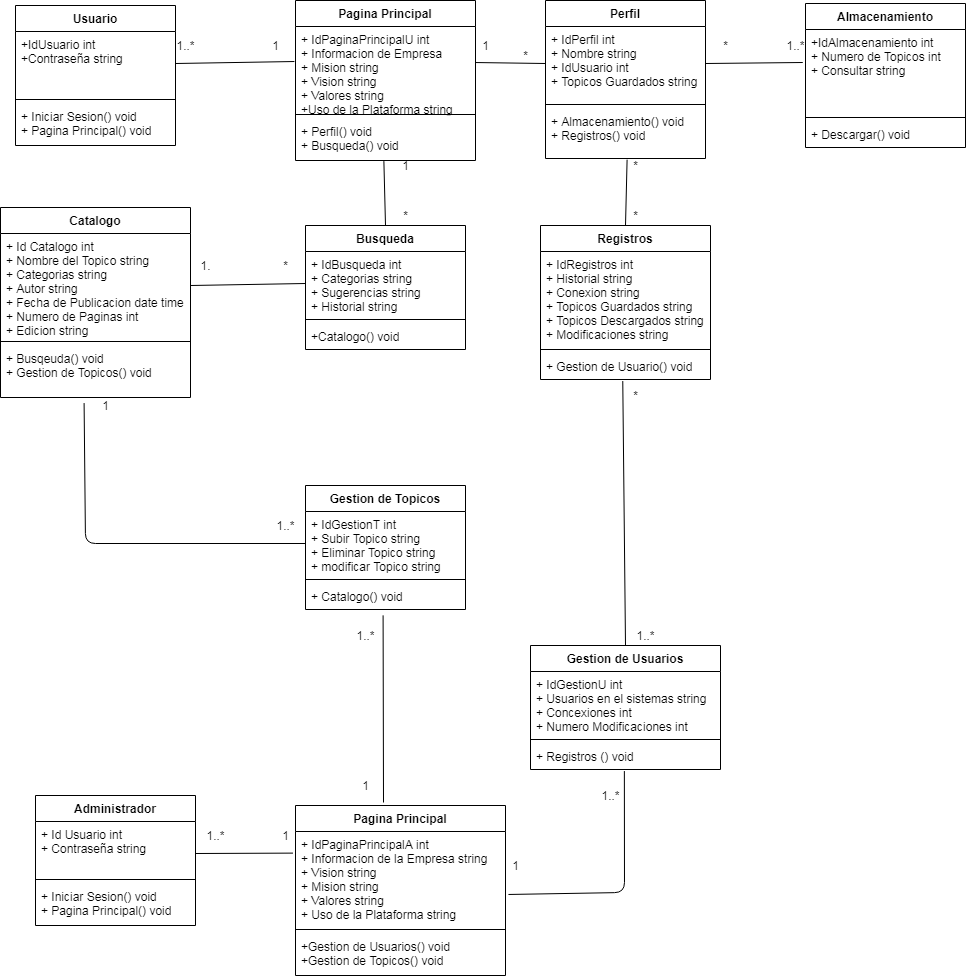

The diagram above was exported from draw.io. Its source (the exported page's mxGraphModel, read from the mxfile embedded in the PNG):
<mxGraphModel dx="1693" dy="478" grid="1" gridSize="10" guides="1" tooltips="1" connect="1" arrows="1" fold="1" page="1" pageScale="1" pageWidth="827" pageHeight="1169" math="0" shadow="0">
  <root>
    <mxCell id="0" />
    <mxCell id="1" parent="0" />
    <mxCell id="2" value="Usuario" style="swimlane;fontStyle=1;align=center;verticalAlign=top;childLayout=stackLayout;horizontal=1;startSize=26;horizontalStack=0;resizeParent=1;resizeParentMax=0;resizeLast=0;collapsible=1;marginBottom=0;" parent="1" vertex="1">
      <mxGeometry x="-10" y="70" width="160" height="140" as="geometry" />
    </mxCell>
    <mxCell id="3" value="+IdUsuario int&#10;+Contraseña string&#10;" style="text;strokeColor=none;fillColor=none;align=left;verticalAlign=top;spacingLeft=4;spacingRight=4;overflow=hidden;rotatable=0;points=[[0,0.5],[1,0.5]];portConstraint=eastwest;" parent="2" vertex="1">
      <mxGeometry y="26" width="160" height="64" as="geometry" />
    </mxCell>
    <mxCell id="4" value="" style="line;strokeWidth=1;fillColor=none;align=left;verticalAlign=middle;spacingTop=-1;spacingLeft=3;spacingRight=3;rotatable=0;labelPosition=right;points=[];portConstraint=eastwest;" parent="2" vertex="1">
      <mxGeometry y="90" width="160" height="8" as="geometry" />
    </mxCell>
    <mxCell id="5" value="+ Iniciar Sesion() void&#10;+ Pagina Principal() void&#10;" style="text;strokeColor=none;fillColor=none;align=left;verticalAlign=top;spacingLeft=4;spacingRight=4;overflow=hidden;rotatable=0;points=[[0,0.5],[1,0.5]];portConstraint=eastwest;" parent="2" vertex="1">
      <mxGeometry y="98" width="160" height="42" as="geometry" />
    </mxCell>
    <mxCell id="7" value="Pagina Principal" style="swimlane;fontStyle=1;align=center;verticalAlign=top;childLayout=stackLayout;horizontal=1;startSize=26;horizontalStack=0;resizeParent=1;resizeParentMax=0;resizeLast=0;collapsible=1;marginBottom=0;" parent="1" vertex="1">
      <mxGeometry x="270" y="65" width="180" height="160" as="geometry" />
    </mxCell>
    <mxCell id="8" value="+ IdPaginaPrincipalU int&#10;+ Informacion de Empresa&#10;+ Mision string&#10;+ Vision string&#10;+ Valores string&#10;+Uso de la Plataforma string&#10;" style="text;strokeColor=none;fillColor=none;align=left;verticalAlign=top;spacingLeft=4;spacingRight=4;overflow=hidden;rotatable=0;points=[[0,0.5],[1,0.5]];portConstraint=eastwest;" parent="7" vertex="1">
      <mxGeometry y="26" width="180" height="84" as="geometry" />
    </mxCell>
    <mxCell id="9" value="" style="line;strokeWidth=1;fillColor=none;align=left;verticalAlign=middle;spacingTop=-1;spacingLeft=3;spacingRight=3;rotatable=0;labelPosition=right;points=[];portConstraint=eastwest;" parent="7" vertex="1">
      <mxGeometry y="110" width="180" height="8" as="geometry" />
    </mxCell>
    <mxCell id="10" value="+ Perfil() void&#10;+ Busqueda() void" style="text;strokeColor=none;fillColor=none;align=left;verticalAlign=top;spacingLeft=4;spacingRight=4;overflow=hidden;rotatable=0;points=[[0,0.5],[1,0.5]];portConstraint=eastwest;" parent="7" vertex="1">
      <mxGeometry y="118" width="180" height="42" as="geometry" />
    </mxCell>
    <mxCell id="11" value="Perfil" style="swimlane;fontStyle=1;align=center;verticalAlign=top;childLayout=stackLayout;horizontal=1;startSize=26;horizontalStack=0;resizeParent=1;resizeParentMax=0;resizeLast=0;collapsible=1;marginBottom=0;" parent="1" vertex="1">
      <mxGeometry x="520" y="65" width="160" height="158" as="geometry" />
    </mxCell>
    <mxCell id="12" value="+ IdPerfil int&#10;+ Nombre string&#10;+ IdUsuario int&#10;+ Topicos Guardados string" style="text;strokeColor=none;fillColor=none;align=left;verticalAlign=top;spacingLeft=4;spacingRight=4;overflow=hidden;rotatable=0;points=[[0,0.5],[1,0.5]];portConstraint=eastwest;" parent="11" vertex="1">
      <mxGeometry y="26" width="160" height="74" as="geometry" />
    </mxCell>
    <mxCell id="13" value="" style="line;strokeWidth=1;fillColor=none;align=left;verticalAlign=middle;spacingTop=-1;spacingLeft=3;spacingRight=3;rotatable=0;labelPosition=right;points=[];portConstraint=eastwest;" parent="11" vertex="1">
      <mxGeometry y="100" width="160" height="8" as="geometry" />
    </mxCell>
    <mxCell id="14" value="+ Almacenamiento() void&#10;+ Registros() void&#10;" style="text;strokeColor=none;fillColor=none;align=left;verticalAlign=top;spacingLeft=4;spacingRight=4;overflow=hidden;rotatable=0;points=[[0,0.5],[1,0.5]];portConstraint=eastwest;" parent="11" vertex="1">
      <mxGeometry y="108" width="160" height="50" as="geometry" />
    </mxCell>
    <mxCell id="15" value="Almacenamiento" style="swimlane;fontStyle=1;align=center;verticalAlign=top;childLayout=stackLayout;horizontal=1;startSize=26;horizontalStack=0;resizeParent=1;resizeParentMax=0;resizeLast=0;collapsible=1;marginBottom=0;" parent="1" vertex="1">
      <mxGeometry x="780" y="68" width="160" height="144" as="geometry" />
    </mxCell>
    <mxCell id="16" value="+IdAlmacenamiento int&#10;+ Numero de Topicos int&#10;+ Consultar string&#10;" style="text;strokeColor=none;fillColor=none;align=left;verticalAlign=top;spacingLeft=4;spacingRight=4;overflow=hidden;rotatable=0;points=[[0,0.5],[1,0.5]];portConstraint=eastwest;" parent="15" vertex="1">
      <mxGeometry y="26" width="160" height="84" as="geometry" />
    </mxCell>
    <mxCell id="17" value="" style="line;strokeWidth=1;fillColor=none;align=left;verticalAlign=middle;spacingTop=-1;spacingLeft=3;spacingRight=3;rotatable=0;labelPosition=right;points=[];portConstraint=eastwest;" parent="15" vertex="1">
      <mxGeometry y="110" width="160" height="8" as="geometry" />
    </mxCell>
    <mxCell id="18" value="+ Descargar() void" style="text;strokeColor=none;fillColor=none;align=left;verticalAlign=top;spacingLeft=4;spacingRight=4;overflow=hidden;rotatable=0;points=[[0,0.5],[1,0.5]];portConstraint=eastwest;" parent="15" vertex="1">
      <mxGeometry y="118" width="160" height="26" as="geometry" />
    </mxCell>
    <mxCell id="23" value="Catalogo" style="swimlane;fontStyle=1;align=center;verticalAlign=top;childLayout=stackLayout;horizontal=1;startSize=26;horizontalStack=0;resizeParent=1;resizeParentMax=0;resizeLast=0;collapsible=1;marginBottom=0;" parent="1" vertex="1">
      <mxGeometry x="-25" y="272" width="190" height="190" as="geometry" />
    </mxCell>
    <mxCell id="24" value="+ Id Catalogo int&#10;+ Nombre del Topico string&#10;+ Categorias string&#10;+ Autor string&#10;+ Fecha de Publicacion date time&#10;+ Numero de Paginas int&#10;+ Edicion string" style="text;strokeColor=none;fillColor=none;align=left;verticalAlign=top;spacingLeft=4;spacingRight=4;overflow=hidden;rotatable=0;points=[[0,0.5],[1,0.5]];portConstraint=eastwest;" parent="23" vertex="1">
      <mxGeometry y="26" width="190" height="104" as="geometry" />
    </mxCell>
    <mxCell id="25" value="" style="line;strokeWidth=1;fillColor=none;align=left;verticalAlign=middle;spacingTop=-1;spacingLeft=3;spacingRight=3;rotatable=0;labelPosition=right;points=[];portConstraint=eastwest;" parent="23" vertex="1">
      <mxGeometry y="130" width="190" height="8" as="geometry" />
    </mxCell>
    <mxCell id="26" value="+ Busqeuda() void&#10;+ Gestion de Topicos() void" style="text;strokeColor=none;fillColor=none;align=left;verticalAlign=top;spacingLeft=4;spacingRight=4;overflow=hidden;rotatable=0;points=[[0,0.5],[1,0.5]];portConstraint=eastwest;" parent="23" vertex="1">
      <mxGeometry y="138" width="190" height="52" as="geometry" />
    </mxCell>
    <mxCell id="27" value="Administrador" style="swimlane;fontStyle=1;align=center;verticalAlign=top;childLayout=stackLayout;horizontal=1;startSize=26;horizontalStack=0;resizeParent=1;resizeParentMax=0;resizeLast=0;collapsible=1;marginBottom=0;" parent="1" vertex="1">
      <mxGeometry x="10" y="860" width="160" height="130" as="geometry" />
    </mxCell>
    <mxCell id="28" value="+ Id Usuario int&#10;+ Contraseña string" style="text;strokeColor=none;fillColor=none;align=left;verticalAlign=top;spacingLeft=4;spacingRight=4;overflow=hidden;rotatable=0;points=[[0,0.5],[1,0.5]];portConstraint=eastwest;" parent="27" vertex="1">
      <mxGeometry y="26" width="160" height="54" as="geometry" />
    </mxCell>
    <mxCell id="29" value="" style="line;strokeWidth=1;fillColor=none;align=left;verticalAlign=middle;spacingTop=-1;spacingLeft=3;spacingRight=3;rotatable=0;labelPosition=right;points=[];portConstraint=eastwest;" parent="27" vertex="1">
      <mxGeometry y="80" width="160" height="8" as="geometry" />
    </mxCell>
    <mxCell id="30" value="+ Iniciar Sesion() void&#10;+ Pagina Principal() void" style="text;strokeColor=none;fillColor=none;align=left;verticalAlign=top;spacingLeft=4;spacingRight=4;overflow=hidden;rotatable=0;points=[[0,0.5],[1,0.5]];portConstraint=eastwest;" parent="27" vertex="1">
      <mxGeometry y="88" width="160" height="42" as="geometry" />
    </mxCell>
    <mxCell id="35" value="Busqueda" style="swimlane;fontStyle=1;align=center;verticalAlign=top;childLayout=stackLayout;horizontal=1;startSize=26;horizontalStack=0;resizeParent=1;resizeParentMax=0;resizeLast=0;collapsible=1;marginBottom=0;" parent="1" vertex="1">
      <mxGeometry x="280" y="290" width="160" height="124" as="geometry" />
    </mxCell>
    <mxCell id="36" value="+ IdBusqueda int&#10;+ Categorias string&#10;+ Sugerencias string&#10;+ Historial string" style="text;strokeColor=none;fillColor=none;align=left;verticalAlign=top;spacingLeft=4;spacingRight=4;overflow=hidden;rotatable=0;points=[[0,0.5],[1,0.5]];portConstraint=eastwest;" parent="35" vertex="1">
      <mxGeometry y="26" width="160" height="64" as="geometry" />
    </mxCell>
    <mxCell id="37" value="" style="line;strokeWidth=1;fillColor=none;align=left;verticalAlign=middle;spacingTop=-1;spacingLeft=3;spacingRight=3;rotatable=0;labelPosition=right;points=[];portConstraint=eastwest;" parent="35" vertex="1">
      <mxGeometry y="90" width="160" height="8" as="geometry" />
    </mxCell>
    <mxCell id="38" value="+Catalogo() void" style="text;strokeColor=none;fillColor=none;align=left;verticalAlign=top;spacingLeft=4;spacingRight=4;overflow=hidden;rotatable=0;points=[[0,0.5],[1,0.5]];portConstraint=eastwest;" parent="35" vertex="1">
      <mxGeometry y="98" width="160" height="26" as="geometry" />
    </mxCell>
    <mxCell id="39" value="Registros" style="swimlane;fontStyle=1;align=center;verticalAlign=top;childLayout=stackLayout;horizontal=1;startSize=26;horizontalStack=0;resizeParent=1;resizeParentMax=0;resizeLast=0;collapsible=1;marginBottom=0;" parent="1" vertex="1">
      <mxGeometry x="515" y="290" width="170" height="154" as="geometry" />
    </mxCell>
    <mxCell id="40" value="+ IdRegistros int&#10;+ Historial string&#10;+ Conexion string&#10;+ Topicos Guardados string&#10;+ Topicos Descargados string&#10;+ Modificaciones string" style="text;strokeColor=none;fillColor=none;align=left;verticalAlign=top;spacingLeft=4;spacingRight=4;overflow=hidden;rotatable=0;points=[[0,0.5],[1,0.5]];portConstraint=eastwest;" parent="39" vertex="1">
      <mxGeometry y="26" width="170" height="94" as="geometry" />
    </mxCell>
    <mxCell id="41" value="" style="line;strokeWidth=1;fillColor=none;align=left;verticalAlign=middle;spacingTop=-1;spacingLeft=3;spacingRight=3;rotatable=0;labelPosition=right;points=[];portConstraint=eastwest;" parent="39" vertex="1">
      <mxGeometry y="120" width="170" height="8" as="geometry" />
    </mxCell>
    <mxCell id="42" value="+ Gestion de Usuario() void" style="text;strokeColor=none;fillColor=none;align=left;verticalAlign=top;spacingLeft=4;spacingRight=4;overflow=hidden;rotatable=0;points=[[0,0.5],[1,0.5]];portConstraint=eastwest;" parent="39" vertex="1">
      <mxGeometry y="128" width="170" height="26" as="geometry" />
    </mxCell>
    <mxCell id="44" value="Pagina Principal" style="swimlane;fontStyle=1;align=center;verticalAlign=top;childLayout=stackLayout;horizontal=1;startSize=26;horizontalStack=0;resizeParent=1;resizeParentMax=0;resizeLast=0;collapsible=1;marginBottom=0;" parent="1" vertex="1">
      <mxGeometry x="270" y="870" width="210" height="170" as="geometry" />
    </mxCell>
    <mxCell id="45" value="+ IdPaginaPrincipalA int&#10;+ Informacion de la Empresa string&#10;+ Vision string&#10;+ Mision string&#10;+ Valores string&#10;+ Uso de la Plataforma string" style="text;strokeColor=none;fillColor=none;align=left;verticalAlign=top;spacingLeft=4;spacingRight=4;overflow=hidden;rotatable=0;points=[[0,0.5],[1,0.5]];portConstraint=eastwest;" parent="44" vertex="1">
      <mxGeometry y="26" width="210" height="94" as="geometry" />
    </mxCell>
    <mxCell id="46" value="" style="line;strokeWidth=1;fillColor=none;align=left;verticalAlign=middle;spacingTop=-1;spacingLeft=3;spacingRight=3;rotatable=0;labelPosition=right;points=[];portConstraint=eastwest;" parent="44" vertex="1">
      <mxGeometry y="120" width="210" height="8" as="geometry" />
    </mxCell>
    <mxCell id="47" value="+Gestion de Usuarios() void&#10;+Gestion de Topicos() void" style="text;strokeColor=none;fillColor=none;align=left;verticalAlign=top;spacingLeft=4;spacingRight=4;overflow=hidden;rotatable=0;points=[[0,0.5],[1,0.5]];portConstraint=eastwest;" parent="44" vertex="1">
      <mxGeometry y="128" width="210" height="42" as="geometry" />
    </mxCell>
    <mxCell id="48" value="Gestion de Usuarios" style="swimlane;fontStyle=1;align=center;verticalAlign=top;childLayout=stackLayout;horizontal=1;startSize=26;horizontalStack=0;resizeParent=1;resizeParentMax=0;resizeLast=0;collapsible=1;marginBottom=0;" parent="1" vertex="1">
      <mxGeometry x="505" y="710" width="190" height="124" as="geometry" />
    </mxCell>
    <mxCell id="49" value="+ IdGestionU int&#10;+ Usuarios en el sistemas string&#10;+ Concexiones int&#10;+ Numero Modificaciones int" style="text;strokeColor=none;fillColor=none;align=left;verticalAlign=top;spacingLeft=4;spacingRight=4;overflow=hidden;rotatable=0;points=[[0,0.5],[1,0.5]];portConstraint=eastwest;" parent="48" vertex="1">
      <mxGeometry y="26" width="190" height="64" as="geometry" />
    </mxCell>
    <mxCell id="50" value="" style="line;strokeWidth=1;fillColor=none;align=left;verticalAlign=middle;spacingTop=-1;spacingLeft=3;spacingRight=3;rotatable=0;labelPosition=right;points=[];portConstraint=eastwest;" parent="48" vertex="1">
      <mxGeometry y="90" width="190" height="8" as="geometry" />
    </mxCell>
    <mxCell id="51" value="+ Registros () void" style="text;strokeColor=none;fillColor=none;align=left;verticalAlign=top;spacingLeft=4;spacingRight=4;overflow=hidden;rotatable=0;points=[[0,0.5],[1,0.5]];portConstraint=eastwest;" parent="48" vertex="1">
      <mxGeometry y="98" width="190" height="26" as="geometry" />
    </mxCell>
    <mxCell id="52" value="Gestion de Topicos" style="swimlane;fontStyle=1;align=center;verticalAlign=top;childLayout=stackLayout;horizontal=1;startSize=26;horizontalStack=0;resizeParent=1;resizeParentMax=0;resizeLast=0;collapsible=1;marginBottom=0;" parent="1" vertex="1">
      <mxGeometry x="280" y="550" width="160" height="124" as="geometry" />
    </mxCell>
    <mxCell id="53" value="+ IdGestionT int&#10;+ Subir Topico string&#10;+ Eliminar Topico string&#10;+ modificar Topico string" style="text;strokeColor=none;fillColor=none;align=left;verticalAlign=top;spacingLeft=4;spacingRight=4;overflow=hidden;rotatable=0;points=[[0,0.5],[1,0.5]];portConstraint=eastwest;" parent="52" vertex="1">
      <mxGeometry y="26" width="160" height="64" as="geometry" />
    </mxCell>
    <mxCell id="54" value="" style="line;strokeWidth=1;fillColor=none;align=left;verticalAlign=middle;spacingTop=-1;spacingLeft=3;spacingRight=3;rotatable=0;labelPosition=right;points=[];portConstraint=eastwest;" parent="52" vertex="1">
      <mxGeometry y="90" width="160" height="8" as="geometry" />
    </mxCell>
    <mxCell id="55" value="+ Catalogo() void" style="text;strokeColor=none;fillColor=none;align=left;verticalAlign=top;spacingLeft=4;spacingRight=4;overflow=hidden;rotatable=0;points=[[0,0.5],[1,0.5]];portConstraint=eastwest;" parent="52" vertex="1">
      <mxGeometry y="98" width="160" height="26" as="geometry" />
    </mxCell>
    <mxCell id="56" value="" style="endArrow=none;html=1;exitX=1;exitY=0.5;exitDx=0;exitDy=0;entryX=-0.006;entryY=0.417;entryDx=0;entryDy=0;entryPerimeter=0;" parent="1" source="3" target="8" edge="1">
      <mxGeometry width="50" height="50" relative="1" as="geometry">
        <mxPoint x="90" y="330" as="sourcePoint" />
        <mxPoint x="140" y="280" as="targetPoint" />
      </mxGeometry>
    </mxCell>
    <mxCell id="57" value="" style="endArrow=none;html=1;entryX=0.491;entryY=1.014;entryDx=0;entryDy=0;entryPerimeter=0;exitX=0.5;exitY=0;exitDx=0;exitDy=0;" parent="1" source="35" target="10" edge="1">
      <mxGeometry width="50" height="50" relative="1" as="geometry">
        <mxPoint x="110" y="330" as="sourcePoint" />
        <mxPoint x="160" y="280" as="targetPoint" />
      </mxGeometry>
    </mxCell>
    <mxCell id="58" value="" style="endArrow=none;html=1;exitX=0;exitY=0.5;exitDx=0;exitDy=0;entryX=1;entryY=0.429;entryDx=0;entryDy=0;entryPerimeter=0;" parent="1" source="12" target="8" edge="1">
      <mxGeometry width="50" height="50" relative="1" as="geometry">
        <mxPoint x="410" y="190" as="sourcePoint" />
        <mxPoint x="460" y="140" as="targetPoint" />
      </mxGeometry>
    </mxCell>
    <mxCell id="59" value="" style="endArrow=none;html=1;entryX=0.51;entryY=1.023;entryDx=0;entryDy=0;entryPerimeter=0;exitX=0.5;exitY=0;exitDx=0;exitDy=0;" parent="1" source="39" target="14" edge="1">
      <mxGeometry width="50" height="50" relative="1" as="geometry">
        <mxPoint x="606" y="280" as="sourcePoint" />
        <mxPoint x="800" y="340" as="targetPoint" />
      </mxGeometry>
    </mxCell>
    <mxCell id="60" value="" style="endArrow=none;html=1;exitX=1;exitY=0.5;exitDx=0;exitDy=0;entryX=-0.017;entryY=0.393;entryDx=0;entryDy=0;entryPerimeter=0;" parent="1" source="12" target="16" edge="1">
      <mxGeometry width="50" height="50" relative="1" as="geometry">
        <mxPoint x="890" y="330" as="sourcePoint" />
        <mxPoint x="940" y="280" as="targetPoint" />
      </mxGeometry>
    </mxCell>
    <mxCell id="63" value="" style="endArrow=none;html=1;exitX=0.484;exitY=1.06;exitDx=0;exitDy=0;exitPerimeter=0;entryX=0.5;entryY=0;entryDx=0;entryDy=0;" parent="1" source="42" target="48" edge="1">
      <mxGeometry width="50" height="50" relative="1" as="geometry">
        <mxPoint x="560" y="830" as="sourcePoint" />
        <mxPoint x="597" y="600" as="targetPoint" />
      </mxGeometry>
    </mxCell>
    <mxCell id="64" value="" style="endArrow=none;html=1;entryX=-0.012;entryY=0.23;entryDx=0;entryDy=0;entryPerimeter=0;" parent="1" target="45" edge="1">
      <mxGeometry width="50" height="50" relative="1" as="geometry">
        <mxPoint x="170" y="918" as="sourcePoint" />
        <mxPoint x="280" y="779" as="targetPoint" />
      </mxGeometry>
    </mxCell>
    <mxCell id="67" value="" style="endArrow=none;html=1;entryX=0.44;entryY=1.107;entryDx=0;entryDy=0;entryPerimeter=0;exitX=0;exitY=0.5;exitDx=0;exitDy=0;" parent="1" source="53" target="26" edge="1">
      <mxGeometry width="50" height="50" relative="1" as="geometry">
        <mxPoint x="50" y="610" as="sourcePoint" />
        <mxPoint x="100" y="560" as="targetPoint" />
        <Array as="points">
          <mxPoint x="60" y="608" />
        </Array>
      </mxGeometry>
    </mxCell>
    <mxCell id="68" value="" style="endArrow=none;html=1;entryX=0;entryY=0.5;entryDx=0;entryDy=0;exitX=1;exitY=0.5;exitDx=0;exitDy=0;" parent="1" source="24" target="36" edge="1">
      <mxGeometry width="50" height="50" relative="1" as="geometry">
        <mxPoint x="140" y="540" as="sourcePoint" />
        <mxPoint x="190" y="490" as="targetPoint" />
      </mxGeometry>
    </mxCell>
    <mxCell id="69" value="" style="endArrow=none;html=1;exitX=1.014;exitY=0.67;exitDx=0;exitDy=0;exitPerimeter=0;entryX=0.494;entryY=1.06;entryDx=0;entryDy=0;entryPerimeter=0;" parent="1" source="45" target="51" edge="1">
      <mxGeometry width="50" height="50" relative="1" as="geometry">
        <mxPoint x="610" y="1010" as="sourcePoint" />
        <mxPoint x="660" y="960" as="targetPoint" />
        <Array as="points">
          <mxPoint x="599" y="957" />
        </Array>
      </mxGeometry>
    </mxCell>
    <mxCell id="70" value="" style="endArrow=none;html=1;entryX=0.485;entryY=1.225;entryDx=0;entryDy=0;entryPerimeter=0;" parent="1" target="55" edge="1">
      <mxGeometry width="50" height="50" relative="1" as="geometry">
        <mxPoint x="358" y="867" as="sourcePoint" />
        <mxPoint x="150" y="750" as="targetPoint" />
      </mxGeometry>
    </mxCell>
    <mxCell id="71" value="1" style="text;html=1;align=center;verticalAlign=middle;resizable=0;points=[];autosize=1;" parent="1" vertex="1">
      <mxGeometry x="240" y="100" width="20" height="20" as="geometry" />
    </mxCell>
    <mxCell id="72" value="1..*" style="text;html=1;align=center;verticalAlign=middle;resizable=0;points=[];autosize=1;" parent="1" vertex="1">
      <mxGeometry x="145" y="100" width="30" height="20" as="geometry" />
    </mxCell>
    <mxCell id="74" value="1" style="text;html=1;align=center;verticalAlign=middle;resizable=0;points=[];autosize=1;" parent="1" vertex="1">
      <mxGeometry x="450" y="100" width="20" height="20" as="geometry" />
    </mxCell>
    <mxCell id="75" value="*" style="text;html=1;align=center;verticalAlign=middle;resizable=0;points=[];autosize=1;" parent="1" vertex="1">
      <mxGeometry x="490" y="110" width="20" height="20" as="geometry" />
    </mxCell>
    <mxCell id="76" value="*" style="text;html=1;align=center;verticalAlign=middle;resizable=0;points=[];autosize=1;" parent="1" vertex="1">
      <mxGeometry x="690" y="100" width="20" height="20" as="geometry" />
    </mxCell>
    <mxCell id="77" value="1..*" style="text;html=1;align=center;verticalAlign=middle;resizable=0;points=[];autosize=1;" parent="1" vertex="1">
      <mxGeometry x="755" y="100" width="30" height="20" as="geometry" />
    </mxCell>
    <mxCell id="78" value="*" style="text;html=1;align=center;verticalAlign=middle;resizable=0;points=[];autosize=1;" parent="1" vertex="1">
      <mxGeometry x="600" y="220" width="20" height="20" as="geometry" />
    </mxCell>
    <mxCell id="79" value="*" style="text;html=1;align=center;verticalAlign=middle;resizable=0;points=[];autosize=1;" parent="1" vertex="1">
      <mxGeometry x="600" y="270" width="20" height="20" as="geometry" />
    </mxCell>
    <mxCell id="80" value="1" style="text;html=1;align=center;verticalAlign=middle;resizable=0;points=[];autosize=1;" parent="1" vertex="1">
      <mxGeometry x="370" y="220" width="20" height="20" as="geometry" />
    </mxCell>
    <mxCell id="81" value="*" style="text;html=1;align=center;verticalAlign=middle;resizable=0;points=[];autosize=1;" parent="1" vertex="1">
      <mxGeometry x="370" y="270" width="20" height="20" as="geometry" />
    </mxCell>
    <mxCell id="82" value="*" style="text;html=1;align=center;verticalAlign=middle;resizable=0;points=[];autosize=1;" parent="1" vertex="1">
      <mxGeometry x="250" y="320" width="20" height="20" as="geometry" />
    </mxCell>
    <mxCell id="84" value="1." style="text;html=1;align=center;verticalAlign=middle;resizable=0;points=[];autosize=1;" parent="1" vertex="1">
      <mxGeometry x="165" y="320" width="30" height="20" as="geometry" />
    </mxCell>
    <mxCell id="85" value="1" style="text;html=1;align=center;verticalAlign=middle;resizable=0;points=[];autosize=1;" parent="1" vertex="1">
      <mxGeometry x="70" y="460" width="20" height="20" as="geometry" />
    </mxCell>
    <mxCell id="86" value="1..*" style="text;html=1;align=center;verticalAlign=middle;resizable=0;points=[];autosize=1;" parent="1" vertex="1">
      <mxGeometry x="245" y="580" width="30" height="20" as="geometry" />
    </mxCell>
    <mxCell id="87" value="*" style="text;html=1;align=center;verticalAlign=middle;resizable=0;points=[];autosize=1;" parent="1" vertex="1">
      <mxGeometry x="600" y="450" width="20" height="20" as="geometry" />
    </mxCell>
    <mxCell id="88" value="1..*" style="text;html=1;align=center;verticalAlign=middle;resizable=0;points=[];autosize=1;" parent="1" vertex="1">
      <mxGeometry x="605" y="690" width="30" height="20" as="geometry" />
    </mxCell>
    <mxCell id="89" value="1..*" style="text;html=1;align=center;verticalAlign=middle;resizable=0;points=[];autosize=1;" parent="1" vertex="1">
      <mxGeometry x="175" y="890" width="30" height="20" as="geometry" />
    </mxCell>
    <mxCell id="90" value="1" style="text;html=1;align=center;verticalAlign=middle;resizable=0;points=[];autosize=1;" parent="1" vertex="1">
      <mxGeometry x="250" y="890" width="20" height="20" as="geometry" />
    </mxCell>
    <mxCell id="91" value="1" style="text;html=1;align=center;verticalAlign=middle;resizable=0;points=[];autosize=1;" parent="1" vertex="1">
      <mxGeometry x="330" y="840" width="20" height="20" as="geometry" />
    </mxCell>
    <mxCell id="92" value="1..*" style="text;html=1;align=center;verticalAlign=middle;resizable=0;points=[];autosize=1;" parent="1" vertex="1">
      <mxGeometry x="325" y="690" width="30" height="20" as="geometry" />
    </mxCell>
    <mxCell id="93" value="1" style="text;html=1;align=center;verticalAlign=middle;resizable=0;points=[];autosize=1;" parent="1" vertex="1">
      <mxGeometry x="480" y="920" width="20" height="20" as="geometry" />
    </mxCell>
    <mxCell id="94" value="1..*" style="text;html=1;align=center;verticalAlign=middle;resizable=0;points=[];autosize=1;" parent="1" vertex="1">
      <mxGeometry x="570" y="850" width="30" height="20" as="geometry" />
    </mxCell>
  </root>
</mxGraphModel>